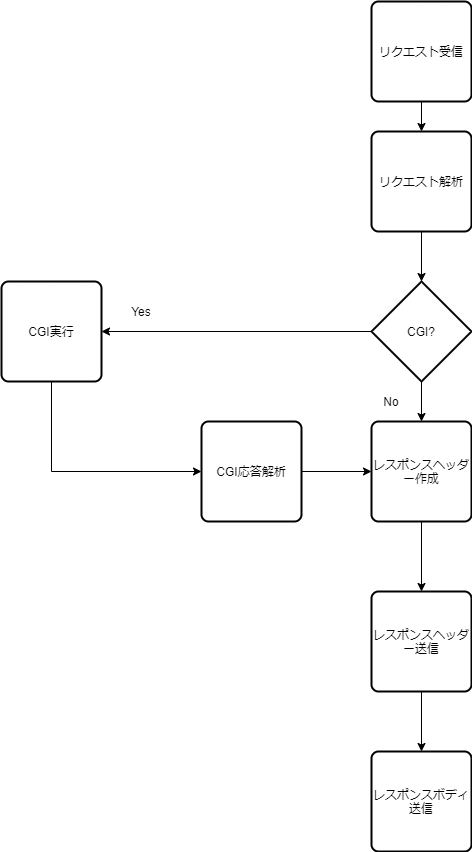

The diagram above was exported from draw.io. Its source (the exported page's mxGraphModel, read from the mxfile embedded in the PNG):
<mxGraphModel dx="1141" dy="715" grid="1" gridSize="10" guides="1" tooltips="1" connect="1" arrows="1" fold="1" page="1" pageScale="1" pageWidth="827" pageHeight="1169" math="0" shadow="0">
  <root>
    <mxCell id="0" />
    <mxCell id="1" parent="0" />
    <mxCell id="5" style="edgeStyle=orthogonalEdgeStyle;rounded=0;orthogonalLoop=1;jettySize=auto;html=1;exitX=0.5;exitY=1;exitDx=0;exitDy=0;entryX=0.5;entryY=0;entryDx=0;entryDy=0;entryPerimeter=0;" edge="1" parent="1" source="2" target="3">
      <mxGeometry relative="1" as="geometry" />
    </mxCell>
    <mxCell id="2" value="リクエスト解析" style="rounded=1;whiteSpace=wrap;html=1;absoluteArcSize=1;arcSize=14;strokeWidth=2;" vertex="1" parent="1">
      <mxGeometry x="380" y="170" width="100" height="100" as="geometry" />
    </mxCell>
    <mxCell id="9" style="edgeStyle=none;rounded=0;orthogonalLoop=1;jettySize=auto;html=1;exitX=0;exitY=0.5;exitDx=0;exitDy=0;exitPerimeter=0;entryX=1;entryY=0.5;entryDx=0;entryDy=0;" edge="1" parent="1" source="3" target="6">
      <mxGeometry relative="1" as="geometry" />
    </mxCell>
    <mxCell id="16" style="edgeStyle=orthogonalEdgeStyle;rounded=0;orthogonalLoop=1;jettySize=auto;html=1;exitX=0.5;exitY=1;exitDx=0;exitDy=0;exitPerimeter=0;entryX=0.5;entryY=0;entryDx=0;entryDy=0;" edge="1" parent="1" source="3" target="15">
      <mxGeometry relative="1" as="geometry" />
    </mxCell>
    <mxCell id="3" value="CGI?" style="strokeWidth=2;html=1;shape=mxgraph.flowchart.decision;whiteSpace=wrap;" vertex="1" parent="1">
      <mxGeometry x="380" y="320" width="100" height="100" as="geometry" />
    </mxCell>
    <mxCell id="12" style="edgeStyle=orthogonalEdgeStyle;rounded=0;orthogonalLoop=1;jettySize=auto;html=1;exitX=0.5;exitY=1;exitDx=0;exitDy=0;entryX=0;entryY=0.5;entryDx=0;entryDy=0;" edge="1" parent="1" source="6" target="7">
      <mxGeometry relative="1" as="geometry" />
    </mxCell>
    <mxCell id="6" value="CGI実行" style="rounded=1;whiteSpace=wrap;html=1;absoluteArcSize=1;arcSize=14;strokeWidth=2;" vertex="1" parent="1">
      <mxGeometry x="10" y="320" width="100" height="100" as="geometry" />
    </mxCell>
    <mxCell id="20" style="edgeStyle=orthogonalEdgeStyle;rounded=0;orthogonalLoop=1;jettySize=auto;html=1;exitX=1;exitY=0.5;exitDx=0;exitDy=0;entryX=0;entryY=0.5;entryDx=0;entryDy=0;" edge="1" parent="1" source="7" target="15">
      <mxGeometry relative="1" as="geometry">
        <mxPoint x="370" y="510" as="targetPoint" />
      </mxGeometry>
    </mxCell>
    <mxCell id="7" value="CGI応答解析" style="rounded=1;whiteSpace=wrap;html=1;absoluteArcSize=1;arcSize=14;strokeWidth=2;" vertex="1" parent="1">
      <mxGeometry x="210" y="460" width="100" height="100" as="geometry" />
    </mxCell>
    <mxCell id="13" value="Yes" style="text;html=1;strokeColor=none;fillColor=none;align=center;verticalAlign=middle;whiteSpace=wrap;rounded=0;" vertex="1" parent="1">
      <mxGeometry x="130" y="340" width="40" height="20" as="geometry" />
    </mxCell>
    <mxCell id="14" value="No" style="text;html=1;strokeColor=none;fillColor=none;align=center;verticalAlign=middle;whiteSpace=wrap;rounded=0;" vertex="1" parent="1">
      <mxGeometry x="380" y="430" width="40" height="20" as="geometry" />
    </mxCell>
    <mxCell id="21" style="edgeStyle=orthogonalEdgeStyle;rounded=0;orthogonalLoop=1;jettySize=auto;html=1;exitX=0.5;exitY=1;exitDx=0;exitDy=0;entryX=0.5;entryY=0;entryDx=0;entryDy=0;" edge="1" parent="1" source="15" target="17">
      <mxGeometry relative="1" as="geometry" />
    </mxCell>
    <mxCell id="15" value="レスポンスヘッダー作成" style="rounded=1;whiteSpace=wrap;html=1;absoluteArcSize=1;arcSize=14;strokeWidth=2;" vertex="1" parent="1">
      <mxGeometry x="380" y="460" width="100" height="100" as="geometry" />
    </mxCell>
    <mxCell id="26" style="edgeStyle=orthogonalEdgeStyle;rounded=0;orthogonalLoop=1;jettySize=auto;html=1;exitX=0.5;exitY=1;exitDx=0;exitDy=0;entryX=0.5;entryY=0;entryDx=0;entryDy=0;" edge="1" parent="1" source="17" target="25">
      <mxGeometry relative="1" as="geometry" />
    </mxCell>
    <mxCell id="17" value="レスポンスヘッダー送信" style="rounded=1;whiteSpace=wrap;html=1;absoluteArcSize=1;arcSize=14;strokeWidth=2;" vertex="1" parent="1">
      <mxGeometry x="380" y="630" width="100" height="100" as="geometry" />
    </mxCell>
    <mxCell id="23" style="edgeStyle=orthogonalEdgeStyle;rounded=0;orthogonalLoop=1;jettySize=auto;html=1;exitX=0.5;exitY=1;exitDx=0;exitDy=0;entryX=0.5;entryY=0;entryDx=0;entryDy=0;" edge="1" parent="1" source="18" target="2">
      <mxGeometry relative="1" as="geometry" />
    </mxCell>
    <mxCell id="18" value="リクエスト受信" style="rounded=1;whiteSpace=wrap;html=1;absoluteArcSize=1;arcSize=14;strokeWidth=2;" vertex="1" parent="1">
      <mxGeometry x="380" y="40" width="100" height="100" as="geometry" />
    </mxCell>
    <mxCell id="25" value="レスポンスボディ送信" style="rounded=1;whiteSpace=wrap;html=1;absoluteArcSize=1;arcSize=14;strokeWidth=2;" vertex="1" parent="1">
      <mxGeometry x="380" y="790" width="100" height="100" as="geometry" />
    </mxCell>
  </root>
</mxGraphModel>